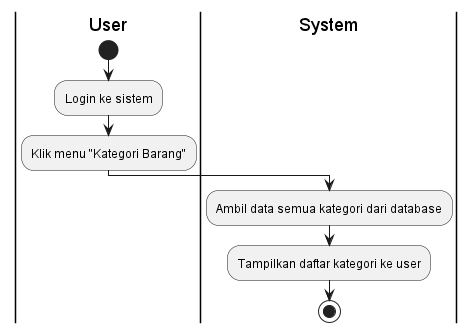

The diagram above was rendered by PlantUML. Its source (embedded in the PNG):
@startuml
|User|
start
:Login ke sistem;

:Klik menu "Kategori Barang";

|System|
:Ambil data semua kategori dari database;
:Tampilkan daftar kategori ke user;

stop
@enduml